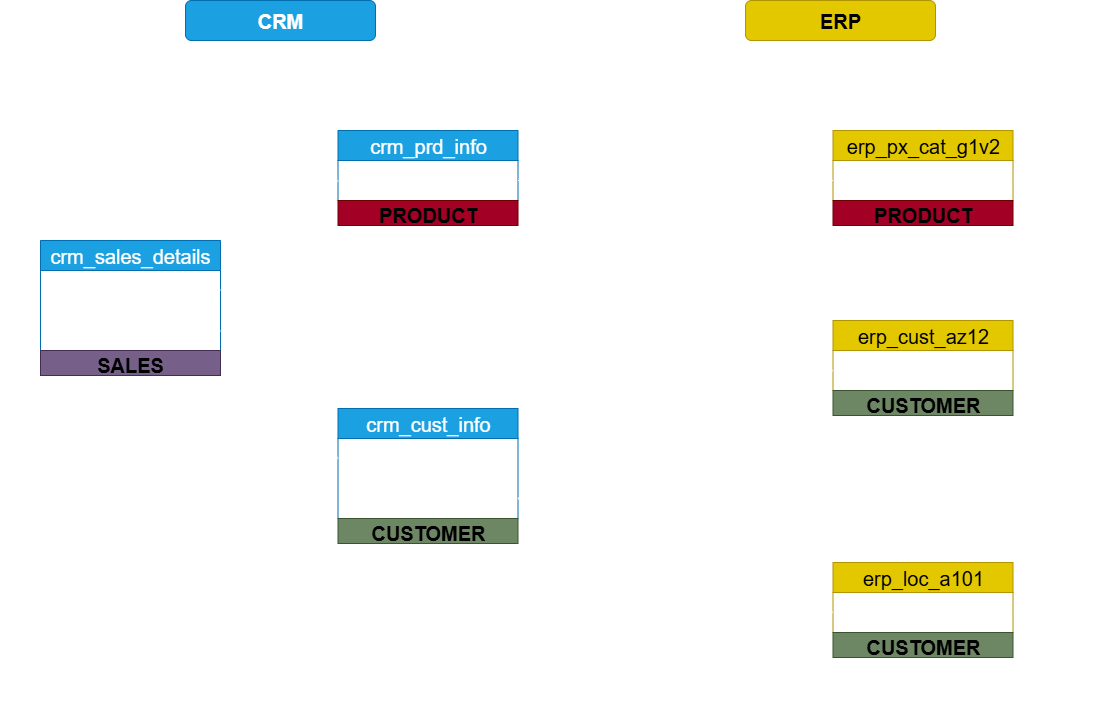

The diagram above was exported from draw.io. Its source (the exported page's mxGraphModel, read from the mxfile embedded in the PNG):
<mxGraphModel dx="1426" dy="841" grid="1" gridSize="10" guides="1" tooltips="1" connect="1" arrows="1" fold="1" page="0" pageScale="1" pageWidth="850" pageHeight="1100" math="0" shadow="0">
  <root>
    <mxCell id="0" />
    <mxCell id="1" parent="0" />
    <mxCell id="ZG5gEtT_QlHQy0pTvmtW-5" value="crm_cust_info" style="swimlane;fontStyle=0;childLayout=stackLayout;horizontal=1;startSize=30;horizontalStack=0;resizeParent=1;resizeParentMax=0;resizeLast=0;collapsible=1;marginBottom=0;whiteSpace=wrap;html=1;rounded=0;fontSize=20;fillColor=#1ba1e2;fontColor=#ffffff;strokeColor=#006EAF;" parent="1" vertex="1">
      <mxGeometry x="377.5" y="468" width="180" height="110" as="geometry" />
    </mxCell>
    <mxCell id="ZG5gEtT_QlHQy0pTvmtW-6" value="cst_id" style="text;align=center;verticalAlign=middle;spacingLeft=4;spacingRight=4;overflow=hidden;points=[[0,0.5],[1,0.5]];portConstraint=eastwest;rotatable=0;whiteSpace=wrap;html=1;fontSize=20;" parent="ZG5gEtT_QlHQy0pTvmtW-5" vertex="1">
      <mxGeometry y="30" width="180" height="40" as="geometry" />
    </mxCell>
    <mxCell id="lhc-_alf4qrjp7e9jfMO-16" value="cst_key" style="text;align=center;verticalAlign=middle;spacingLeft=4;spacingRight=4;overflow=hidden;points=[[0,0.5],[1,0.5]];portConstraint=eastwest;rotatable=0;whiteSpace=wrap;html=1;fontSize=20;" parent="ZG5gEtT_QlHQy0pTvmtW-5" vertex="1">
      <mxGeometry y="70" width="180" height="40" as="geometry" />
    </mxCell>
    <mxCell id="ZG5gEtT_QlHQy0pTvmtW-9" value="Customer Information" style="text;strokeColor=none;align=center;fillColor=none;html=1;verticalAlign=middle;whiteSpace=wrap;rounded=0;" parent="1" vertex="1">
      <mxGeometry x="402.5" y="438" width="140" height="30" as="geometry" />
    </mxCell>
    <mxCell id="lhc-_alf4qrjp7e9jfMO-1" value="crm_prd_info" style="swimlane;fontStyle=0;childLayout=stackLayout;horizontal=1;startSize=30;horizontalStack=0;resizeParent=1;resizeParentMax=0;resizeLast=0;collapsible=1;marginBottom=0;whiteSpace=wrap;html=1;rounded=0;fontSize=20;fillColor=#1ba1e2;fontColor=#ffffff;strokeColor=#006EAF;" parent="1" vertex="1">
      <mxGeometry x="377.5" y="190" width="180" height="70" as="geometry" />
    </mxCell>
    <mxCell id="lhc-_alf4qrjp7e9jfMO-2" value="prd_key" style="text;align=center;verticalAlign=middle;spacingLeft=4;spacingRight=4;overflow=hidden;points=[[0,0.5],[1,0.5]];portConstraint=eastwest;rotatable=0;whiteSpace=wrap;html=1;fontSize=20;" parent="lhc-_alf4qrjp7e9jfMO-1" vertex="1">
      <mxGeometry y="30" width="180" height="40" as="geometry" />
    </mxCell>
    <mxCell id="lhc-_alf4qrjp7e9jfMO-3" value="Current &amp;amp; History Product Information" style="text;strokeColor=none;align=center;fillColor=none;html=1;verticalAlign=middle;whiteSpace=wrap;rounded=0;" parent="1" vertex="1">
      <mxGeometry x="370" y="160" width="205" height="30" as="geometry" />
    </mxCell>
    <mxCell id="lhc-_alf4qrjp7e9jfMO-4" value="crm_sales_details" style="swimlane;fontStyle=0;childLayout=stackLayout;horizontal=1;startSize=30;horizontalStack=0;resizeParent=1;resizeParentMax=0;resizeLast=0;collapsible=1;marginBottom=0;whiteSpace=wrap;html=1;rounded=0;fontSize=20;fillColor=#1ba1e2;fontColor=#ffffff;strokeColor=#006EAF;" parent="1" vertex="1">
      <mxGeometry x="80" y="300" width="180" height="110" as="geometry" />
    </mxCell>
    <mxCell id="lhc-_alf4qrjp7e9jfMO-5" value="prd_key" style="text;align=center;verticalAlign=middle;spacingLeft=4;spacingRight=4;overflow=hidden;points=[[0,0.5],[1,0.5]];portConstraint=eastwest;rotatable=0;whiteSpace=wrap;html=1;fontSize=20;" parent="lhc-_alf4qrjp7e9jfMO-4" vertex="1">
      <mxGeometry y="30" width="180" height="40" as="geometry" />
    </mxCell>
    <mxCell id="lhc-_alf4qrjp7e9jfMO-7" value="cst_id" style="text;align=center;verticalAlign=middle;spacingLeft=4;spacingRight=4;overflow=hidden;points=[[0,0.5],[1,0.5]];portConstraint=eastwest;rotatable=0;whiteSpace=wrap;html=1;fontSize=20;" parent="lhc-_alf4qrjp7e9jfMO-4" vertex="1">
      <mxGeometry y="70" width="180" height="40" as="geometry" />
    </mxCell>
    <mxCell id="lhc-_alf4qrjp7e9jfMO-6" value="Transactional Records about Sales &amp;amp; Orders" style="text;strokeColor=none;align=center;fillColor=none;html=1;verticalAlign=middle;whiteSpace=wrap;rounded=0;" parent="1" vertex="1">
      <mxGeometry x="81" y="270" width="180" height="30" as="geometry" />
    </mxCell>
    <mxCell id="lhc-_alf4qrjp7e9jfMO-11" value="erp_cust_az12" style="swimlane;fontStyle=0;childLayout=stackLayout;horizontal=1;startSize=30;horizontalStack=0;resizeParent=1;resizeParentMax=0;resizeLast=0;collapsible=1;marginBottom=0;whiteSpace=wrap;html=1;rounded=0;fontSize=20;fillColor=#e3c800;fontColor=#000000;strokeColor=#B09500;" parent="1" vertex="1">
      <mxGeometry x="872.5" y="380" width="180" height="70" as="geometry" />
    </mxCell>
    <mxCell id="lhc-_alf4qrjp7e9jfMO-12" value="cid" style="text;align=center;verticalAlign=middle;spacingLeft=4;spacingRight=4;overflow=hidden;points=[[0,0.5],[1,0.5]];portConstraint=eastwest;rotatable=0;whiteSpace=wrap;html=1;fontSize=20;" parent="lhc-_alf4qrjp7e9jfMO-11" vertex="1">
      <mxGeometry y="30" width="180" height="40" as="geometry" />
    </mxCell>
    <mxCell id="lhc-_alf4qrjp7e9jfMO-13" value="Extra Customer Information (Birthdate)" style="text;strokeColor=none;align=center;fillColor=none;html=1;verticalAlign=middle;whiteSpace=wrap;rounded=0;" parent="1" vertex="1">
      <mxGeometry x="860" y="350" width="215" height="30" as="geometry" />
    </mxCell>
    <mxCell id="lhc-_alf4qrjp7e9jfMO-18" value="erp_loc_a101" style="swimlane;fontStyle=0;childLayout=stackLayout;horizontal=1;startSize=30;horizontalStack=0;resizeParent=1;resizeParentMax=0;resizeLast=0;collapsible=1;marginBottom=0;whiteSpace=wrap;html=1;rounded=0;fontSize=20;fillColor=#e3c800;fontColor=#000000;strokeColor=#B09500;" parent="1" vertex="1">
      <mxGeometry x="872.5" y="622" width="180" height="70" as="geometry" />
    </mxCell>
    <mxCell id="lhc-_alf4qrjp7e9jfMO-19" value="cid" style="text;align=center;verticalAlign=middle;spacingLeft=4;spacingRight=4;overflow=hidden;points=[[0,0.5],[1,0.5]];portConstraint=eastwest;rotatable=0;whiteSpace=wrap;html=1;fontSize=20;" parent="lhc-_alf4qrjp7e9jfMO-18" vertex="1">
      <mxGeometry y="30" width="180" height="40" as="geometry" />
    </mxCell>
    <mxCell id="lhc-_alf4qrjp7e9jfMO-20" value="Extra Customer Information (Country)" style="text;strokeColor=none;align=center;fillColor=none;html=1;verticalAlign=middle;whiteSpace=wrap;rounded=0;" parent="1" vertex="1">
      <mxGeometry x="860" y="589" width="215" height="30" as="geometry" />
    </mxCell>
    <mxCell id="lhc-_alf4qrjp7e9jfMO-22" value="erp_px_cat_g1v2" style="swimlane;fontStyle=0;childLayout=stackLayout;horizontal=1;startSize=30;horizontalStack=0;resizeParent=1;resizeParentMax=0;resizeLast=0;collapsible=1;marginBottom=0;whiteSpace=wrap;html=1;rounded=0;fontSize=20;fillColor=#e3c800;fontColor=#000000;strokeColor=#B09500;" parent="1" vertex="1">
      <mxGeometry x="872.5" y="190" width="180" height="70" as="geometry" />
    </mxCell>
    <mxCell id="lhc-_alf4qrjp7e9jfMO-23" value="id" style="text;align=center;verticalAlign=middle;spacingLeft=4;spacingRight=4;overflow=hidden;points=[[0,0.5],[1,0.5]];portConstraint=eastwest;rotatable=0;whiteSpace=wrap;html=1;fontSize=20;" parent="lhc-_alf4qrjp7e9jfMO-22" vertex="1">
      <mxGeometry y="30" width="180" height="40" as="geometry" />
    </mxCell>
    <mxCell id="lhc-_alf4qrjp7e9jfMO-24" value="Product Categories" style="text;strokeColor=none;align=center;fillColor=none;html=1;verticalAlign=middle;whiteSpace=wrap;rounded=0;" parent="1" vertex="1">
      <mxGeometry x="860" y="160" width="215" height="30" as="geometry" />
    </mxCell>
    <mxCell id="lhc-_alf4qrjp7e9jfMO-28" value="" style="rounded=0;whiteSpace=wrap;html=1;fillColor=none;dashed=1;dashPattern=1 4;strokeWidth=0;" parent="1" vertex="1">
      <mxGeometry x="40" y="80" width="560" height="680" as="geometry" />
    </mxCell>
    <mxCell id="lhc-_alf4qrjp7e9jfMO-29" value="CRM" style="rounded=1;whiteSpace=wrap;html=1;fontSize=20;fontStyle=1;fillColor=#1ba1e2;fontColor=#ffffff;strokeColor=#006EAF;" parent="1" vertex="1">
      <mxGeometry x="225" y="60" width="190" height="40" as="geometry" />
    </mxCell>
    <mxCell id="le83DWfXy15XJrl53SuB-1" value="&lt;font style=&quot;color: rgb(0, 0, 0);&quot;&gt;PRODUCT&lt;/font&gt;" style="text;html=1;strokeColor=#6F0000;fillColor=#a20025;align=center;verticalAlign=middle;whiteSpace=wrap;overflow=hidden;fontSize=20;fontStyle=1;fontColor=#ffffff;" parent="1" vertex="1">
      <mxGeometry x="377.5" y="260" width="180" height="25" as="geometry" />
    </mxCell>
    <mxCell id="le83DWfXy15XJrl53SuB-2" value="&lt;font style=&quot;color: rgb(0, 0, 0);&quot;&gt;PRODUCT&lt;/font&gt;" style="text;html=1;strokeColor=#6F0000;fillColor=#a20025;align=center;verticalAlign=middle;whiteSpace=wrap;overflow=hidden;fontSize=20;fontStyle=1;fontColor=#ffffff;" parent="1" vertex="1">
      <mxGeometry x="872.5" y="260" width="180" height="25" as="geometry" />
    </mxCell>
    <mxCell id="le83DWfXy15XJrl53SuB-3" value="" style="rounded=0;whiteSpace=wrap;html=1;fillColor=none;dashed=1;dashPattern=1 4;strokeWidth=0;" parent="1" vertex="1">
      <mxGeometry x="600" y="80" width="560" height="680" as="geometry" />
    </mxCell>
    <mxCell id="le83DWfXy15XJrl53SuB-4" value="ERP" style="rounded=1;whiteSpace=wrap;html=1;fontSize=20;fontStyle=1;fillColor=#e3c800;fontColor=#000000;strokeColor=#B09500;" parent="1" vertex="1">
      <mxGeometry x="785" y="60" width="190" height="40" as="geometry" />
    </mxCell>
    <mxCell id="le83DWfXy15XJrl53SuB-5" value="&lt;font style=&quot;color: rgb(0, 0, 0);&quot;&gt;CUSTOMER&lt;/font&gt;" style="text;html=1;strokeColor=#3A5431;fillColor=#6d8764;align=center;verticalAlign=middle;whiteSpace=wrap;overflow=hidden;fontSize=20;fontStyle=1;fontColor=#ffffff;" parent="1" vertex="1">
      <mxGeometry x="377.5" y="578" width="180" height="25" as="geometry" />
    </mxCell>
    <mxCell id="le83DWfXy15XJrl53SuB-6" value="&lt;font style=&quot;color: rgb(0, 0, 0);&quot;&gt;CUSTOMER&lt;/font&gt;" style="text;html=1;strokeColor=#3A5431;fillColor=#6d8764;align=center;verticalAlign=middle;whiteSpace=wrap;overflow=hidden;fontSize=20;fontStyle=1;fontColor=#ffffff;" parent="1" vertex="1">
      <mxGeometry x="872.5" y="450" width="180" height="25" as="geometry" />
    </mxCell>
    <mxCell id="le83DWfXy15XJrl53SuB-7" value="&lt;font style=&quot;color: rgb(0, 0, 0);&quot;&gt;CUSTOMER&lt;/font&gt;" style="text;html=1;strokeColor=#3A5431;fillColor=#6d8764;align=center;verticalAlign=middle;whiteSpace=wrap;overflow=hidden;fontSize=20;fontStyle=1;fontColor=#ffffff;" parent="1" vertex="1">
      <mxGeometry x="872.5" y="692" width="180" height="25" as="geometry" />
    </mxCell>
    <mxCell id="le83DWfXy15XJrl53SuB-8" value="&lt;font style=&quot;color: rgb(0, 0, 0);&quot;&gt;SALES&lt;/font&gt;" style="text;html=1;strokeColor=#432D57;fillColor=#76608a;align=center;verticalAlign=middle;whiteSpace=wrap;overflow=hidden;fontSize=20;fontStyle=1;fontColor=#ffffff;" parent="1" vertex="1">
      <mxGeometry x="80" y="410" width="180" height="25" as="geometry" />
    </mxCell>
    <mxCell id="jLfHOYuf6IZoxaLNlj68-3" value="" style="endArrow=none;html=1;rounded=0;exitX=1;exitY=0.5;exitDx=0;exitDy=0;entryX=0;entryY=0.5;entryDx=0;entryDy=0;" edge="1" parent="1" source="lhc-_alf4qrjp7e9jfMO-2" target="lhc-_alf4qrjp7e9jfMO-23">
      <mxGeometry width="50" height="50" relative="1" as="geometry">
        <mxPoint x="712" y="262" as="sourcePoint" />
        <mxPoint x="759" y="210" as="targetPoint" />
      </mxGeometry>
    </mxCell>
    <mxCell id="jLfHOYuf6IZoxaLNlj68-4" value="" style="endArrow=none;html=1;rounded=0;exitX=1;exitY=0.5;exitDx=0;exitDy=0;entryX=0;entryY=0.5;entryDx=0;entryDy=0;" edge="1" parent="1" source="lhc-_alf4qrjp7e9jfMO-16" target="lhc-_alf4qrjp7e9jfMO-12">
      <mxGeometry width="50" height="50" relative="1" as="geometry">
        <mxPoint x="671" y="422" as="sourcePoint" />
        <mxPoint x="721" y="372" as="targetPoint" />
      </mxGeometry>
    </mxCell>
    <mxCell id="jLfHOYuf6IZoxaLNlj68-5" value="" style="endArrow=none;html=1;rounded=0;exitX=1;exitY=0.5;exitDx=0;exitDy=0;entryX=0;entryY=0.5;entryDx=0;entryDy=0;" edge="1" parent="1" source="lhc-_alf4qrjp7e9jfMO-16" target="lhc-_alf4qrjp7e9jfMO-19">
      <mxGeometry width="50" height="50" relative="1" as="geometry">
        <mxPoint x="762" y="626" as="sourcePoint" />
        <mxPoint x="812" y="576" as="targetPoint" />
      </mxGeometry>
    </mxCell>
    <mxCell id="jLfHOYuf6IZoxaLNlj68-6" value="" style="endArrow=none;html=1;rounded=0;exitX=1;exitY=0.5;exitDx=0;exitDy=0;entryX=0;entryY=0.5;entryDx=0;entryDy=0;" edge="1" parent="1" source="lhc-_alf4qrjp7e9jfMO-5" target="lhc-_alf4qrjp7e9jfMO-2">
      <mxGeometry width="50" height="50" relative="1" as="geometry">
        <mxPoint x="368" y="381" as="sourcePoint" />
        <mxPoint x="418" y="331" as="targetPoint" />
      </mxGeometry>
    </mxCell>
    <mxCell id="jLfHOYuf6IZoxaLNlj68-7" value="" style="endArrow=none;html=1;rounded=0;exitX=1;exitY=0.5;exitDx=0;exitDy=0;entryX=0;entryY=0.5;entryDx=0;entryDy=0;" edge="1" parent="1" source="lhc-_alf4qrjp7e9jfMO-7" target="ZG5gEtT_QlHQy0pTvmtW-6">
      <mxGeometry width="50" height="50" relative="1" as="geometry">
        <mxPoint x="439" y="400" as="sourcePoint" />
        <mxPoint x="489" y="350" as="targetPoint" />
      </mxGeometry>
    </mxCell>
  </root>
</mxGraphModel>